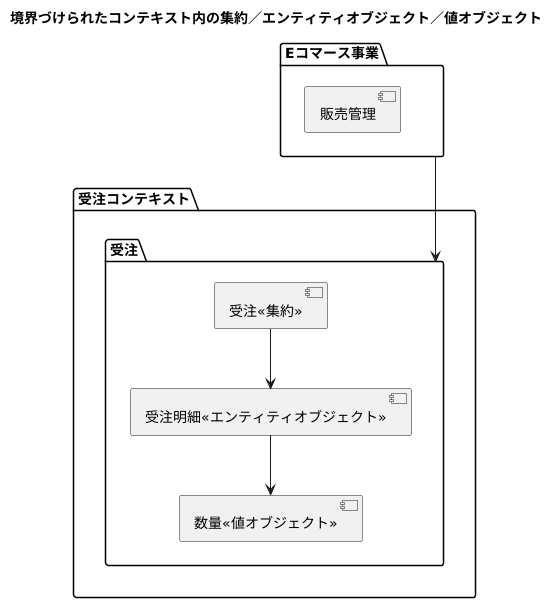

The diagram above was rendered by PlantUML. Its source (embedded in the PNG):
@startuml
title 境界づけられたコンテキスト内の集約／エンティティオブジェクト／値オブジェクト 

package "Eコマース事業" {
    [販売管理] as SalesManagement
}

package 受注コンテキスト {
    package "受注" {
        [受注<<集約>>]
        [受注明細<<エンティティオブジェクト>>]
        [数量<<値オブジェクト>>]
    }
}


"Eコマース事業" --> "受注"
"受注<<集約>>" --> "受注明細<<エンティティオブジェクト>>"
"受注明細<<エンティティオブジェクト>>" --> "数量<<値オブジェクト>>"
@enduml